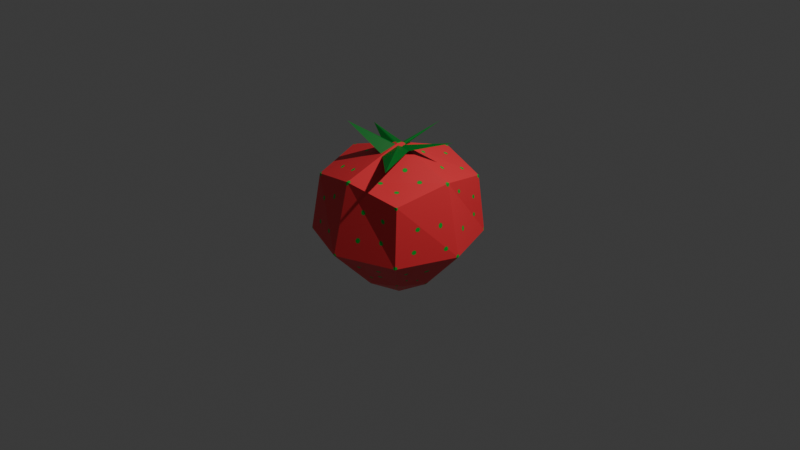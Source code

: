# Source: Strawberry.blend  (saved by Blender 5.0.119; exported with 4.5.12 LTS)
import bpy
from mathutils import Matrix  # noqa: F401  (used for matrix-valued properties, if any)

bpy.ops.wm.read_factory_settings(use_empty=True)
scene = bpy.context.scene
scene.name = 'Scene'

# ---- collections
col_collection = bpy.data.collections.new('Collection'); scene.collection.children.link(col_collection)

# ---- images (referenced by path relative to the original .blend; pixels are not part of the script)
import os
ASSET_DIR = os.environ.get("B2B_ASSET_DIR", "")  # directory of the original .blend (textures are referenced by path, not embedded)
HERE = os.path.dirname(os.path.abspath(__file__))  # packed textures are extracted next to this script under _unpacked/

def load_image(name, relpath, width, height, colorspace="sRGB"):
    """Load a texture the original file referenced (path relative to the .blend, or extracted next to this script)."""
    p = next((c for c in (os.path.join(HERE, relpath), os.path.join(ASSET_DIR, relpath)) if relpath and os.path.exists(c)), "")
    if p:
        img = bpy.data.images.load(p, check_existing=True)
        img.name = name
    else:  # same state as the original file: an image datablock whose file is absent (Cycles renders it pink)
        img = bpy.data.images.new(name, width, height)
        img.source = "FILE"
        img.filepath = "//" + (relpath or name)
    img.colorspace_settings.name = colorspace
    return img
img_strawberry_color = load_image('Strawberry_Color', '_unpacked/Strawberry_Color.f92d5c71.png', 1024, 1024, 'sRGB')
img_leaf_color = load_image('Leaf_color', '_unpacked/Leaf_color.79ab1f47.png', 1024, 1024, 'sRGB')

# ---- materials (node trees are filled in below, after node groups)
mat_material_002 = bpy.data.materials.new('Material.002')
mat_material_001 = bpy.data.materials.new('Material.001')

# ---- material node trees
mat_material_002.use_nodes = True; mat_material_002.node_tree.nodes.clear()
_N = mat_material_002.node_tree.nodes; _L = mat_material_002.node_tree.links
n0 = _N.new('ShaderNodeBsdfPrincipled'); n0.name = 'Principled BSDF'; n0.location = (-200, 100)
n1 = _N.new('ShaderNodeOutputMaterial'); n1.name = 'Material Output'; n1.location = (200, 100)
n2 = _N.new('ShaderNodeTexImage'); n2.name = 'Image Texture'; n2.location = (-578, 110)
n2.image = img_strawberry_color
_L.new(n0.outputs[0], n1.inputs[0])
_L.new(n2.outputs[0], n0.inputs[0])
n1.is_active_output = True
mat_material_001.use_nodes = True; mat_material_001.node_tree.nodes.clear()
_N = mat_material_001.node_tree.nodes; _L = mat_material_001.node_tree.links
n0 = _N.new('ShaderNodeBsdfPrincipled'); n0.name = 'Principled BSDF'; n0.location = (-200, 100)
n1 = _N.new('ShaderNodeOutputMaterial'); n1.name = 'Material Output'; n1.location = (200, 100)
n2 = _N.new('ShaderNodeTexImage'); n2.name = 'Image Texture'; n2.location = (-553, 139)
n2.image = img_leaf_color
_L.new(n0.outputs[0], n1.inputs[0])
_L.new(n2.outputs[0], n0.inputs[0])
n1.is_active_output = True

# ---- world
world_world = bpy.data.worlds.new('World'); scene.world = world_world
world_world.use_nodes = True; world_world.node_tree.nodes.clear()
_N = world_world.node_tree.nodes; _L = world_world.node_tree.links
n0 = _N.new('ShaderNodeOutputWorld'); n0.name = 'World Output'; n0.location = (200, 100)
n1 = _N.new('ShaderNodeBackground'); n1.name = 'Background'; n1.location = (-200, 100)
n1.inputs[0].default_value = (0.05088, 0.05088, 0.05088, 1.0)
_L.new(n1.outputs[0], n0.inputs[0])
n0.is_active_output = True
world_world.color = (0.05088, 0.05088, 0.05088)
world_world.sun_shadow_jitter_overblur = 0.0

# ---- cameras
cam_camera = bpy.data.cameras.new('Camera')
cam_camera.clip_end = 100.0
cam_camera.ortho_scale = 7.314

# ---- lights
light_light = bpy.data.lights.new('Light', 'POINT')
light_light.energy = 1000.0
light_light.shadow_soft_size = 0.1

# ---- meshes
me_cube_001 = bpy.data.meshes.new('Cube.001')
me_cube_001.from_pydata([(-0.3249, -0.3249, -0.5256), (-0.5578, -0.5578, 0.4937), (-0.3249, 0.3249, -0.5256), (-0.5578, 0.5578, 0.4937), (0.3249, -0.3249, -0.5256), (0.5578, -0.5578, 0.4937), (0.3249, 0.3249, -0.5256), (0.5578, 0.5578, 0.4937), (-0.396, 5.016e-10, -0.5968), (-0.621, -0.6325, -0.1088), (-0.68, -6.412e-09, 0.6159), (-0.621, 0.6037, -0.1088), (9.835e-09, 0.396, -0.5968), (-7.081e-09, 0.68, 0.6159), (0.6152, 0.6037, -0.1088), (0.396, -1.1e-08, -0.5968), (0.68, -1.217e-09, 0.6159), (0.6152, -0.6325, -0.1088), (-8.318e-09, -0.396, -0.5968), (-1.886e-09, -0.68, 0.6159), (-0.8541, -0.01438, -0.1088), (-0.00287, 0.8368, -0.1088), (0.8484, -0.01438, -0.1088), (-0.00287, -0.8656, -0.1088), (-2.746e-10, -4.574e-09, -0.8418), (-9.313e-10, -1.397e-08, 0.8395)], [], [(0, 9, 20, 8), (9, 1, 10, 20), (20, 10, 3, 11), (8, 20, 11, 2), (2, 11, 21, 12), (11, 3, 13, 21), (21, 13, 7, 14), (12, 21, 14, 6), (6, 14, 22, 15), (14, 7, 16, 22), (22, 16, 5, 17), (15, 22, 17, 4), (4, 17, 23, 18), (17, 5, 19, 23), (23, 19, 1, 9), (18, 23, 9, 0), (2, 12, 24, 8), (12, 6, 15, 24), (24, 15, 4, 18), (8, 24, 18, 0), (7, 13, 25, 16), (13, 3, 10, 25), (25, 10, 1, 19), (16, 25, 19, 5)])
_uv = me_cube_001.uv_layers.new(name='UVMap')
_uv.uv.foreach_set('vector', [0.375, 0.0, 0.5, 0.0, 0.5, 0.125, 0.375, 0.125, 0.5, 0.0, 0.625, 0.0, 0.625, 0.125, 0.5, 0.125, 0.5, 0.125, 0.625, 0.125, 0.625, 0.25, 0.5, 0.25, 0.375, 0.125, 0.5, 0.125, 0.5, 0.25, 0.375, 0.25, 0.375, 0.25, 0.5, 0.25, 0.5, 0.375, 0.375, 0.375, 0.5, 0.25, 0.625, 0.25, 0.625, 0.375, 0.5, 0.375, 0.5, 0.375, 0.625, 0.375, 0.625, 0.5, 0.5, 0.5, 0.375, 0.375, 0.5, 0.375, 0.5, 0.5, 0.375, 0.5, 0.375, 0.5, 0.5, 0.5, 0.5, 0.625, 0.375, 0.625, 0.5, 0.5, 0.625, 0.5, 0.625, 0.625, 0.5, 0.625, 0.5, 0.625, 0.625, 0.625, 0.625, 0.75, 0.5, 0.75, 0.375, 0.625, 0.5, 0.625, 0.5, 0.75, 0.375, 0.75, 0.375, 0.75, 0.5, 0.75, 0.5, 0.875, 0.375, 0.875, 0.5, 0.75, 0.625, 0.75, 0.625, 0.875, 0.5, 0.875, 0.5, 0.875, 0.625, 0.875, 0.625, 1.0, 0.5, 1.0, 0.375, 0.875, 0.5, 0.875, 0.5, 1.0, 0.375, 1.0, 0.125, 0.5, 0.25, 0.5, 0.25, 0.625, 0.125, 0.625, 0.25, 0.5, 0.375, 0.5, 0.375, 0.625, 0.25, 0.625, 0.25, 0.625, 0.375, 0.625, 0.375, 0.75, 0.25, 0.75, 0.125, 0.625, 0.25, 0.625, 0.25, 0.75, 0.125, 0.75, 0.625, 0.5, 0.75, 0.5, 0.75, 0.625, 0.625, 0.625, 0.75, 0.5, 0.875, 0.5, 0.875, 0.625, 0.75, 0.625, 0.75, 0.625, 0.875, 0.625, 0.875, 0.75, 0.75, 0.75, 0.625, 0.625, 0.75, 0.625, 0.75, 0.75, 0.625, 0.75])
me_cube_001.materials.append(mat_material_002)
me_cube_001.update()
me_circle = bpy.data.meshes.new('Circle')
me_circle.from_pydata([(0.04799, 0.1592, -0.08185), (-0.1721, -0.01093, -0.09139), (-0.09413, -0.2246, -0.08349), (0.1262, -0.2104, -0.05904), (0.254, -0.05372, -0.07964), (-0.2196, 5.781, 0.7524), (-5.129, 1.382, 0.3698), (-4.487, -2.629, 1.764), (4.852, -6.286, 0.3067), (5.092, 2.201, 0.9029), (-0.1788, 0.2364, -0.137), (-0.2034, -0.1547, -0.1466), (0.03235, -0.3838, -0.08233), (0.3497, -0.1198, -0.1087), (0.2494, 0.2533, -0.1626), (-0.5827, 1.228, -0.4886), (-1.563, -0.4009, -0.6717), (-0.2455, -1.994, -0.727), (1.83, -0.4898, -0.128), (0.5625, 0.1743, -0.1232), (0.159, -0.2556, -0.05904), (0.3071, -0.03647, -0.07964), (-0.2252, 0.006321, -0.09139), (-0.127, -0.2697, -0.08349), (0.04799, 0.215, -0.08185), (-0.2054, 0.2729, -0.137), (0.03235, -0.4289, -0.08233), (0.2759, 0.2899, -0.1626), (-0.2464, -0.1686, -0.1466), (0.3927, -0.1337, -0.1087)], [], [(29, 20, 8, 18), (28, 22, 6, 16), (27, 21, 9, 19), (26, 23, 7, 17), (25, 24, 5, 15), (22, 25, 15, 6), (1, 10, 25, 22), (10, 0, 24, 25), (20, 26, 17, 8), (3, 12, 26, 20), (12, 2, 23, 26), (24, 27, 19, 5), (0, 14, 27, 24), (14, 4, 21, 27), (23, 28, 16, 7), (2, 11, 28, 23), (11, 1, 22, 28), (21, 29, 18, 9), (4, 13, 29, 21), (13, 3, 20, 29)])
_uv = me_circle.uv_layers.new(name='UVMap')
_uv.uv.foreach_set('vector', [0.0, 0.0, 0.0, 0.0, 0.0, 0.0, 0.0, 0.0, 0.0, 0.0, 0.0, 0.0, 0.0, 0.0, 0.0, 0.0, 0.0, 0.0, 0.0, 0.0, 0.0, 0.0, 0.0, 0.0, 0.0, 0.0, 0.0, 0.0, 0.0, 0.0, 0.0, 0.0, 0.0, 0.0, 0.0, 0.0, 0.0, 0.0, 0.0, 0.0, 0.0, 0.0, 0.0, 0.0, 0.0, 0.0, 0.0, 0.0, 0.0, 0.0, 0.0, 0.0, 0.0, 0.0, 0.0, 0.0, 0.0, 0.0, 0.0, 0.0, 0.0, 0.0, 0.0, 0.0, 0.0, 0.0, 0.0, 0.0, 0.0, 0.0, 0.0, 0.0, 0.0, 0.0, 0.0, 0.0, 0.0, 0.0, 0.0, 0.0, 0.0, 0.0, 0.0, 0.0, 0.0, 0.0, 0.0, 0.0, 0.0, 0.0, 0.0, 0.0, 0.0, 0.0, 0.0, 0.0, 0.0, 0.0, 0.0, 0.0, 0.0, 0.0, 0.0, 0.0, 0.0, 0.0, 0.0, 0.0, 0.0, 0.0, 0.0, 0.0, 0.0, 0.0, 0.0, 0.0, 0.0, 0.0, 0.0, 0.0, 0.0, 0.0, 0.0, 0.0, 0.0, 0.0, 0.0, 0.0, 0.0, 0.0, 0.0, 0.0, 0.0, 0.0, 0.0, 0.0, 0.0, 0.0, 0.0, 0.0, 0.0, 0.0, 0.0, 0.0, 0.0, 0.0, 0.0, 0.0, 0.0, 0.0, 0.0, 0.0, 0.0, 0.0, 0.0, 0.0, 0.0, 0.0, 0.0, 0.0])
me_circle.materials.append(mat_material_001)
me_circle.update()

# ---- objects
ob_light = bpy.data.objects.new('Light', light_light)
ob_camera = bpy.data.objects.new('Camera', cam_camera)
ob_cube = bpy.data.objects.new('Cube', me_cube_001)
ob_circle = bpy.data.objects.new('Circle', me_circle)

# ---- transforms, parenting, visibility, modifiers, constraints
ob_light.location = (4.076, 1.005, 5.904)
ob_light.rotation_euler = (0.6503, 0.05522, 1.866)
ob_light.lock_rotations_4d = False
ob_light.empty_display_type = 'ARROWS'
ob_light.color = (0.0, 0.0, 0.0, 0.0)
ob_light.lineart.crease_threshold = 0.0
ob_camera.location = (7.359, -6.926, 4.958)
ob_camera.rotation_euler = (1.109, 0.0, 0.8149)
ob_camera.lock_rotations_4d = False
ob_camera.empty_display_type = 'ARROWS'
ob_camera.color = (0.0, 0.0, 0.0, 0.0)
ob_camera.display_type = 'WIRE'
ob_camera.lineart.crease_threshold = 0.0
ob_cube.location = (0.0, 0.0, 0.0)
ob_circle.location = (0.0, 0.0, 0.8248)
ob_circle.scale = (0.102, 0.102, 0.102)

# ---- collection membership
col_collection.objects.link(ob_light)
col_collection.objects.link(ob_camera)
col_collection.objects.link(ob_cube)
col_collection.objects.link(ob_circle)

# ---- scene / render settings (as saved in the file)
scene.camera = ob_camera
scene.frame_start = 1; scene.frame_end = 250; scene.frame_set(0)
scene.render.engine = 'BLENDER_EEVEE_NEXT'
scene.render.bake_bias = 0.0
scene.render.bake_samples = 0
scene.cycles.sampling_pattern = 'TABULATED_SOBOL'
scene.eevee.use_volume_custom_range = False
bpy.context.view_layer.update()
